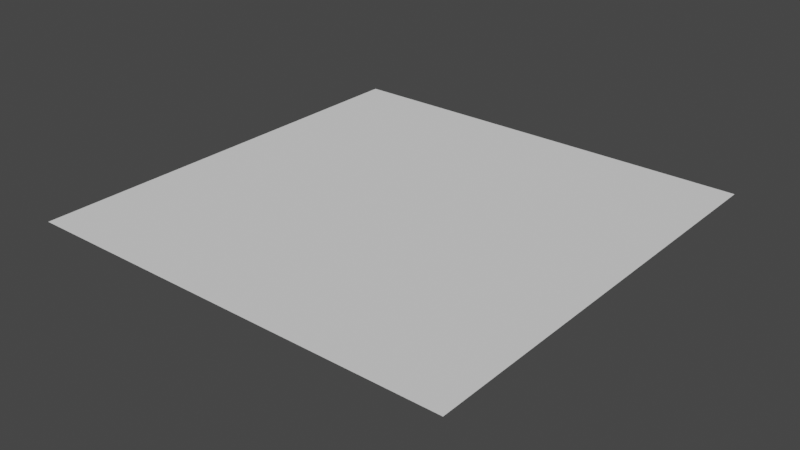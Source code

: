 # Source: HitReactions.blend  (saved by Blender 5.1.30; exported with 4.5.12 LTS)
import bpy
from mathutils import Matrix  # noqa: F401  (used for matrix-valued properties, if any)

bpy.ops.wm.read_factory_settings(use_empty=True)
scene = bpy.context.scene
scene.name = 'Scene'

# ---- collections
col_character = bpy.data.collections.new('Character'); scene.collection.children.link(col_character)
col_parts = bpy.data.collections.new('Parts'); col_character.children.link(col_parts)

# ---- world
world_world = bpy.data.worlds.new('World'); scene.world = world_world
world_world.use_nodes = True; world_world.node_tree.nodes.clear()
_N = world_world.node_tree.nodes; _L = world_world.node_tree.links
n0 = _N.new('ShaderNodeOutputWorld'); n0.name = 'World Output'; n0.location = (300, 300)
n1 = _N.new('ShaderNodeBackground'); n1.name = 'Background'; n1.location = (10, 300)
n1.inputs[0].default_value = (0.05088, 0.05088, 0.05088, 1.0)
_L.new(n1.outputs[0], n0.inputs[0])
n0.is_active_output = True
world_world.color = (0.05088, 0.05088, 0.05088)
world_world.use_sun_shadow = False
world_world.sun_shadow_jitter_overblur = 0.0

# ---- meshes
me_plane_001 = bpy.data.meshes.new('Plane.001')
me_plane_001.from_pydata([(-1.0, -1.0, 0.0), (1.0, -1.0, 0.0), (-1.0, 1.0, 0.0), (1.0, 1.0, 0.0)], [], [(0, 1, 3, 2)])
_uv = me_plane_001.uv_layers.new(name='UVMap')
_uv.uv.foreach_set('vector', [0.0, 0.0, 1.0, 0.0, 1.0, 1.0, 0.0, 1.0])
me_plane_001.update()
me_head = bpy.data.meshes.new('Head')
me_head.from_pydata([], [], [])
me_head.materials.append(None)
me_head.update()
me_left_arm = bpy.data.meshes.new('Left Arm')
me_left_arm.from_pydata([], [], [])
me_left_arm.materials.append(None)
me_left_arm.update()
me_left_leg = bpy.data.meshes.new('Left Leg')
me_left_leg.from_pydata([], [], [])
me_left_leg.materials.append(None)
me_left_leg.update()
me_right_arm = bpy.data.meshes.new('Right Arm')
me_right_arm.from_pydata([], [], [])
me_right_arm.materials.append(None)
me_right_arm.update()
me_right_leg = bpy.data.meshes.new('Right Leg')
me_right_leg.from_pydata([], [], [])
me_right_leg.materials.append(None)
me_right_leg.update()
me_torso = bpy.data.meshes.new('Torso')
me_torso.from_pydata([], [], [])
me_torso.materials.append(None)
me_torso.update()
arm_bones = bpy.data.armatures.new('Bones')  # bones are not reproduced

# ---- objects
ob_plane = bpy.data.objects.new('Plane', me_plane_001)
ob_armature = bpy.data.objects.new('Armature', arm_bones)
ob_meta = bpy.data.objects.new('__Meta', None)
ob_head_mesh = bpy.data.objects.new('Head Mesh', me_head)
ob_left_arm_mesh = bpy.data.objects.new('Left Arm Mesh', me_left_arm)
ob_left_leg_mesh = bpy.data.objects.new('Left Leg Mesh', me_left_leg)
ob_right_arm_mesh = bpy.data.objects.new('Right Arm Mesh', me_right_arm)
ob_right_leg_mesh = bpy.data.objects.new('Right Leg Mesh', me_right_leg)
ob_torso_mesh = bpy.data.objects.new('Torso Mesh', me_torso)

# ---- transforms, parenting, visibility, modifiers, constraints
ob_plane.location = (0.0, 0.0, 0.0)
ob_plane.scale = (5.0, 5.0, 5.0)
ob_armature.location = (0.0, 0.0, 0.0)
ob_armature.scale = (0.2, 0.2, 0.2)
ob_armature.show_in_front = True
ob_meta.location = (0.0, 0.0, 0.0)
ob_head_mesh.parent = ob_armature
ob_head_mesh.matrix_parent_inverse = Matrix(((-1.0, -0.0, 6.357e-08, -2.543e-07), (-0.0, -1.0, 0.0, -0.25), (6.357e-08, -0.0, 1.0, -4.0), (-0.0, 0.0, -0.0, 1.0)))
ob_head_mesh.location = (0.0, 0.0, 0.0)
ob_left_arm_mesh.parent = ob_armature
ob_left_arm_mesh.matrix_parent_inverse = Matrix(((1.0, -8.742e-08, -1.51e-07, 1.0), (1.51e-07, 0.0, 1.0, -3.75), (-8.742e-08, -1.0, 1.32e-14, -8.743e-08), (-0.0, 0.0, -0.0, 1.0)))
ob_left_arm_mesh.location = (0.0, 0.0, 0.0)
ob_left_leg_mesh.parent = ob_armature
ob_left_leg_mesh.matrix_parent_inverse = Matrix(((1.0, -8.742e-08, -8.742e-08, 1.0), (8.742e-08, 0.0, 1.0, -2.25), (-8.742e-08, -1.0, 7.643e-15, -8.743e-08), (-0.0, 0.0, -0.0, 1.0)))
ob_left_leg_mesh.location = (0.0, 0.0, 0.0)
ob_right_arm_mesh.parent = ob_armature
ob_right_arm_mesh.matrix_parent_inverse = Matrix(((1.0, -8.742e-08, -1.51e-07, -1.0), (1.51e-07, 0.0, 1.0, -3.75), (-8.742e-08, -1.0, 1.32e-14, 8.743e-08), (-0.0, 0.0, -0.0, 1.0)))
ob_right_arm_mesh.location = (0.0, 0.0, 0.0)
ob_right_leg_mesh.parent = ob_armature
ob_right_leg_mesh.matrix_parent_inverse = Matrix(((1.0, -8.742e-08, -8.742e-08, -1.0), (8.742e-08, 0.0, 1.0, -2.25), (-8.742e-08, -1.0, 7.643e-15, 8.743e-08), (-0.0, 0.0, -0.0, 1.0)))
ob_right_leg_mesh.location = (0.0, 0.0, 0.0)
ob_torso_mesh.parent = ob_armature
ob_torso_mesh.matrix_parent_inverse = Matrix(((-1.0, -0.0, 1.51e-07, -4.53e-07), (-0.0, -1.0, 0.0, -0.25), (1.51e-07, -0.0, 1.0, -3.0), (-0.0, 0.0, -0.0, 1.0)))
ob_torso_mesh.location = (0.0, 0.0, 0.0)

# ---- collection membership
scene.collection.objects.link(ob_plane)
col_character.objects.link(ob_armature)
col_character.objects.link(ob_meta)
col_parts.objects.link(ob_head_mesh)
col_parts.objects.link(ob_left_arm_mesh)
col_parts.objects.link(ob_left_leg_mesh)
col_parts.objects.link(ob_right_arm_mesh)
col_parts.objects.link(ob_right_leg_mesh)
col_parts.objects.link(ob_torso_mesh)

# ---- scene / render settings (as saved in the file)
scene.frame_start = 0; scene.frame_end = 24; scene.frame_set(24)
scene.render.engine = 'BLENDER_EEVEE_NEXT'
scene.render.fps = 60
scene.render.bake_bias = 0.0
scene.render.bake_samples = 0
scene.cycles.use_denoising = False
scene.cycles.samples = 128
scene.cycles.sampling_pattern = 'TABULATED_SOBOL'
scene.cycles.use_adaptive_sampling = False
scene.cycles.use_light_tree = False
scene.eevee.use_taa_reprojection = False
scene.eevee.ray_tracing_options.trace_max_roughness = 0.0
scene.view_settings.view_transform = 'Filmic'
bpy.context.view_layer.update()

# ---- added for rendering (the .blend has no active camera and no usable light): camera, sun
cam_auto = bpy.data.cameras.new('AutoCamera')
cam_auto.lens = 50.0
cam_auto.sensor_width = 36.0
cam_auto.clip_end = 1000.0
ob_auto_camera = bpy.data.objects.new('AutoCamera', cam_auto)
scene.collection.objects.link(ob_auto_camera)
ob_auto_camera.location = (13.1056, -15.7267, 10.0844)
ob_auto_camera.rotation_euler = (1.09748, -7.21219e-08, 0.694738)
scene.camera = ob_auto_camera
light_auto_sun = bpy.data.lights.new('AutoSun', 'SUN')
light_auto_sun.energy = 3.0
light_auto_sun.angle = 0.0523599
ob_auto_sun = bpy.data.objects.new('AutoSun', light_auto_sun)
scene.collection.objects.link(ob_auto_sun)
ob_auto_sun.rotation_euler = (0.872665, 0.174533, 0.523599)
bpy.context.view_layer.update()
